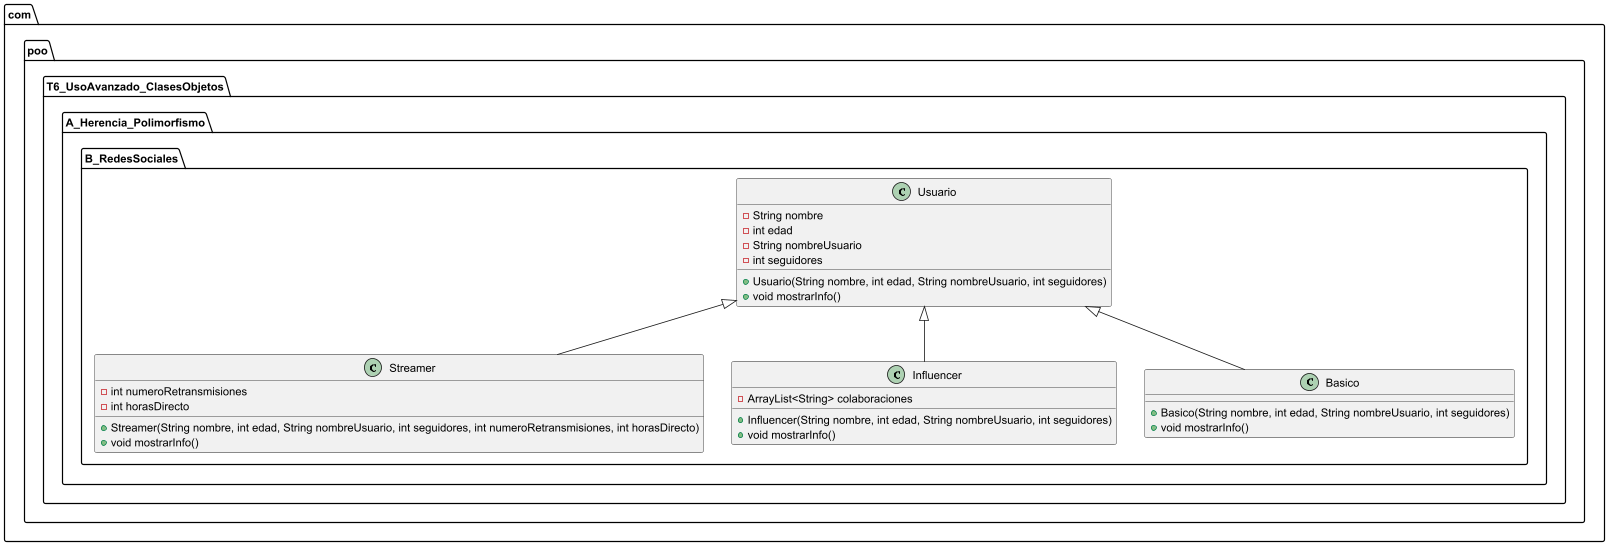

The diagram above was rendered by PlantUML. Its source (embedded in the PNG):
@startuml
package com.poo.T6_UsoAvanzado_ClasesObjetos.A_Herencia_Polimorfismo.B_RedesSociales {

    class Usuario {
        - String nombre
        - int edad
        - String nombreUsuario
        - int seguidores
        + Usuario(String nombre, int edad, String nombreUsuario, int seguidores)
        + void mostrarInfo()
    }

    class Streamer {
        - int numeroRetransmisiones
        - int horasDirecto
        + Streamer(String nombre, int edad, String nombreUsuario, int seguidores, int numeroRetransmisiones, int horasDirecto)
        + void mostrarInfo()
    }

    class Influencer {
        - ArrayList<String> colaboraciones
        + Influencer(String nombre, int edad, String nombreUsuario, int seguidores)
        + void mostrarInfo()
    }

    class Basico {
        + Basico(String nombre, int edad, String nombreUsuario, int seguidores)
        + void mostrarInfo()
    }

    Usuario <|-- Streamer
    Usuario <|-- Influencer
    Usuario <|-- Basico
}
@enduml